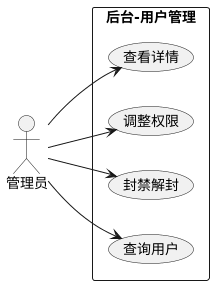

The diagram above was rendered by PlantUML. Its source (embedded in the PNG):
@startuml
left to right direction
actor 管理员
rectangle "后台-用户管理" {
  usecase "查询用户" as UC1
  usecase "封禁解封" as UC2
  usecase "调整权限" as UC3
  usecase "查看详情" as UC4
}
管理员 --> UC1
管理员 --> UC2
管理员 --> UC3
管理员 --> UC4
@enduml